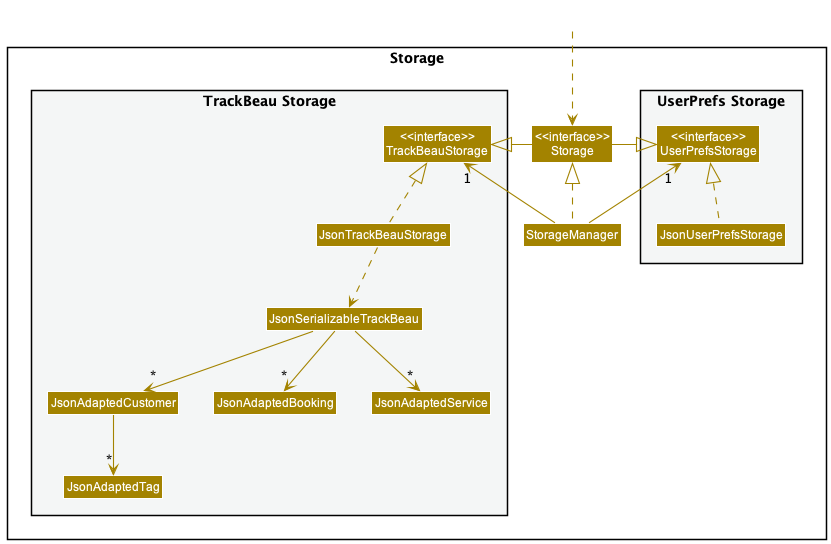

The diagram above was rendered by PlantUML. Its source (embedded in the PNG):
@startuml
!include style.puml
skinparam arrowThickness 1.1
skinparam arrowColor STORAGE_COLOR
skinparam classBackgroundColor STORAGE_COLOR

package Storage{

package "UserPrefs Storage" #F4F6F6{
Class "<<interface>>\nUserPrefsStorage" as UserPrefsStorage
Class JsonUserPrefsStorage
}

Class "<<interface>>\nStorage" as Storage
Class StorageManager

package "TrackBeau Storage" #F4F6F6{
Class "<<interface>>\nTrackBeauStorage" as TrackBeauStorage
Class JsonTrackBeauStorage
Class JsonSerializableTrackBeau
Class JsonAdaptedCustomer
Class JsonAdaptedTag
Class JsonAdaptedBooking
Class JsonAdaptedService
}

}

Class HiddenOutside #FFFFFF
HiddenOutside ..> Storage

StorageManager .up.|> Storage
StorageManager -up-> "1" UserPrefsStorage
StorageManager -up-> "1" TrackBeauStorage

Storage -left-|> UserPrefsStorage
Storage -right-|> TrackBeauStorage

JsonUserPrefsStorage .up.|> UserPrefsStorage
JsonTrackBeauStorage .up.|> TrackBeauStorage
JsonTrackBeauStorage ..> JsonSerializableTrackBeau
JsonSerializableTrackBeau --> "*" JsonAdaptedCustomer
JsonSerializableTrackBeau --> "*" JsonAdaptedBooking
JsonSerializableTrackBeau --> "*" JsonAdaptedService
JsonAdaptedCustomer --> "*" JsonAdaptedTag

@enduml